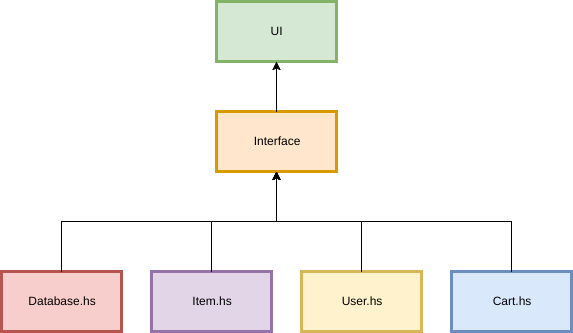

The diagram above was exported from draw.io. Its source (the exported page's mxGraphModel, read from the mxfile embedded in the PNG):
<mxGraphModel dx="1106" dy="578" grid="1" gridSize="10" guides="1" tooltips="1" connect="1" arrows="1" fold="1" page="0" pageScale="1" pageWidth="1169" pageHeight="826" background="#ffffff" math="0" shadow="0">
  <root>
    <mxCell id="0" style=";html=1;" />
    <mxCell id="1" style=";html=1;" parent="0" />
    <mxCell id="2" value="UI" style="whiteSpace=wrap;strokeWidth=3;html=1;fillColor=#d5e8d4;strokeColor=#82b366;" parent="1" vertex="1">
      <mxGeometry x="510" y="40" width="120" height="60" as="geometry" />
    </mxCell>
    <mxCell id="4" value="Interface" style="whiteSpace=wrap;strokeWidth=3;html=1;fillColor=#ffe6cc;strokeColor=#d79b00;" parent="1" vertex="1">
      <mxGeometry x="510" y="150" width="120" height="60" as="geometry" />
    </mxCell>
    <mxCell id="19" value="Database.hs" style="whiteSpace=wrap;strokeWidth=3;html=1;fillColor=#f8cecc;strokeColor=#b85450;" parent="1" vertex="1">
      <mxGeometry x="295" y="310" width="120" height="60" as="geometry" />
    </mxCell>
    <mxCell id="20" value="Item.hs" style="whiteSpace=wrap;strokeWidth=3;html=1;fillColor=#e1d5e7;strokeColor=#9673a6;" parent="1" vertex="1">
      <mxGeometry x="445" y="310" width="120" height="60" as="geometry" />
    </mxCell>
    <mxCell id="21" value="User.hs" style="whiteSpace=wrap;strokeWidth=3;html=1;fillColor=#fff2cc;strokeColor=#d6b656;" parent="1" vertex="1">
      <mxGeometry x="595" y="310" width="120" height="60" as="geometry" />
    </mxCell>
    <mxCell id="22" value="Cart.hs" style="whiteSpace=wrap;strokeWidth=3;html=1;fillColor=#dae8fc;strokeColor=#6c8ebf;" parent="1" vertex="1">
      <mxGeometry x="745" y="310" width="120" height="60" as="geometry" />
    </mxCell>
    <mxCell id="24" value="" style="edgeStyle=elbowEdgeStyle;elbow=vertical;rounded=0;html=1;" parent="1" source="4" target="2" edge="1">
      <mxGeometry width="100" height="100" relative="1" as="geometry">
        <mxPoint x="590" y="220" as="sourcePoint" />
        <mxPoint x="690" y="120" as="targetPoint" />
      </mxGeometry>
    </mxCell>
    <mxCell id="36" value="" style="edgeStyle=elbowEdgeStyle;elbow=vertical;rounded=0;html=1;entryX=0.5;entryY=1;" parent="1" source="19" target="4" edge="1">
      <mxGeometry width="100" height="100" relative="1" as="geometry">
        <mxPoint x="525" y="450" as="sourcePoint" />
        <mxPoint x="470" y="230" as="targetPoint" />
      </mxGeometry>
    </mxCell>
    <mxCell id="37" value="" style="edgeStyle=elbowEdgeStyle;elbow=vertical;rounded=0;html=1;entryX=0.5;entryY=1;" parent="1" source="20" target="4" edge="1">
      <mxGeometry width="100" height="100" relative="1" as="geometry">
        <mxPoint x="715" y="460" as="sourcePoint" />
        <mxPoint x="570" y="220" as="targetPoint" />
      </mxGeometry>
    </mxCell>
    <mxCell id="38" value="" style="edgeStyle=elbowEdgeStyle;elbow=vertical;rounded=0;html=1;entryX=0.5;entryY=1;" parent="1" source="21" target="4" edge="1">
      <mxGeometry width="100" height="100" relative="1" as="geometry">
        <mxPoint x="645" y="460" as="sourcePoint" />
        <mxPoint x="505" y="240" as="targetPoint" />
      </mxGeometry>
    </mxCell>
    <mxCell id="39" value="" style="edgeStyle=elbowEdgeStyle;elbow=vertical;rounded=0;html=1;" parent="1" source="22" target="4" edge="1">
      <mxGeometry width="100" height="100" relative="1" as="geometry">
        <mxPoint x="625" y="480" as="sourcePoint" />
        <mxPoint x="505" y="240" as="targetPoint" />
      </mxGeometry>
    </mxCell>
  </root>
</mxGraphModel>